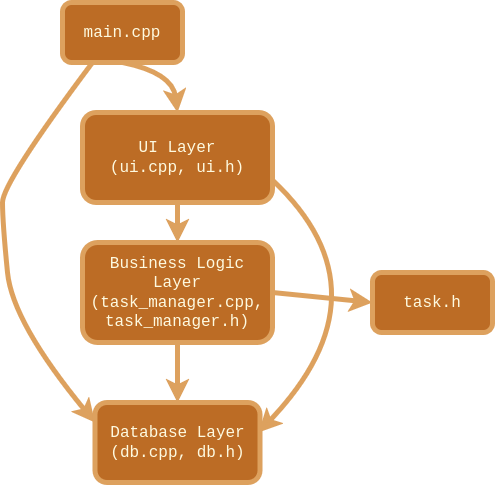

The diagram above was exported from draw.io. Its source (the exported page's mxGraphModel, read from the mxfile embedded in the PNG):
<mxGraphModel dx="1414" dy="964" grid="1" gridSize="10" guides="1" tooltips="1" connect="1" arrows="1" fold="1" page="1" pageScale="1" pageWidth="850" pageHeight="1100" math="0" shadow="0">
  <root>
    <mxCell id="0" />
    <mxCell id="1" parent="0" />
    <mxCell id="oL3ltgi-vvGx_Qk-DuEy-7" edge="1" parent="1" source="oL3ltgi-vvGx_Qk-DuEy-1" style="edgeStyle=none;curved=1;rounded=0;orthogonalLoop=1;jettySize=auto;html=1;exitX=0.5;exitY=1;exitDx=0;exitDy=0;entryX=0.5;entryY=0;entryDx=0;entryDy=0;fontSize=12;startSize=8;endSize=8;strokeWidth=5;labelBackgroundColor=none;fontColor=default;strokeColor=#DDA15E;" target="oL3ltgi-vvGx_Qk-DuEy-3">
      <mxGeometry relative="1" as="geometry">
        <Array as="points">
          <mxPoint x="290" y="240" />
        </Array>
      </mxGeometry>
    </mxCell>
    <mxCell id="oL3ltgi-vvGx_Qk-DuEy-8" edge="1" parent="1" source="oL3ltgi-vvGx_Qk-DuEy-1" style="edgeStyle=none;curved=1;rounded=0;orthogonalLoop=1;jettySize=auto;html=1;exitX=0.25;exitY=1;exitDx=0;exitDy=0;fontSize=12;startSize=8;endSize=8;entryX=0;entryY=0.25;entryDx=0;entryDy=0;strokeWidth=5;labelBackgroundColor=none;fontColor=default;strokeColor=#DDA15E;" target="oL3ltgi-vvGx_Qk-DuEy-5">
      <mxGeometry relative="1" as="geometry">
        <Array as="points">
          <mxPoint x="120" y="350" />
          <mxPoint x="120" y="390" />
          <mxPoint x="130" y="490" />
        </Array>
        <mxPoint x="70" y="570" as="targetPoint" />
      </mxGeometry>
    </mxCell>
    <mxCell id="oL3ltgi-vvGx_Qk-DuEy-1" parent="1" style="rounded=1;whiteSpace=wrap;html=1;fontSize=16;fontFamily=Courier New;strokeWidth=5;labelBackgroundColor=none;fillColor=#BC6C25;strokeColor=#DDA15E;fontColor=#FEFAE0;" value="main.cpp" vertex="1">
      <mxGeometry height="60" width="120" x="180" y="170" as="geometry" />
    </mxCell>
    <mxCell id="oL3ltgi-vvGx_Qk-DuEy-9" edge="1" parent="1" source="oL3ltgi-vvGx_Qk-DuEy-3" style="edgeStyle=none;curved=1;rounded=0;orthogonalLoop=1;jettySize=auto;html=1;exitX=0.5;exitY=1;exitDx=0;exitDy=0;entryX=0.5;entryY=0;entryDx=0;entryDy=0;fontSize=12;startSize=8;endSize=8;strokeWidth=5;labelBackgroundColor=none;fontColor=default;strokeColor=#DDA15E;" target="oL3ltgi-vvGx_Qk-DuEy-4">
      <mxGeometry relative="1" as="geometry" />
    </mxCell>
    <mxCell id="oL3ltgi-vvGx_Qk-DuEy-3" parent="1" style="rounded=1;whiteSpace=wrap;html=1;fontSize=16;fontFamily=Courier New;strokeWidth=5;labelBackgroundColor=none;fillColor=#BC6C25;strokeColor=#DDA15E;fontColor=#FEFAE0;" value="&lt;div&gt;UI Layer&lt;/div&gt;&lt;div&gt;(ui.cpp, ui.h)&lt;/div&gt;" vertex="1">
      <mxGeometry height="90" width="190" x="200" y="280" as="geometry" />
    </mxCell>
    <mxCell id="oL3ltgi-vvGx_Qk-DuEy-10" edge="1" parent="1" source="oL3ltgi-vvGx_Qk-DuEy-4" style="edgeStyle=none;curved=1;rounded=0;orthogonalLoop=1;jettySize=auto;html=1;exitX=0.5;exitY=1;exitDx=0;exitDy=0;entryX=0.5;entryY=0;entryDx=0;entryDy=0;fontSize=12;startSize=8;endSize=8;strokeWidth=5;labelBackgroundColor=none;fontColor=default;strokeColor=#DDA15E;" target="oL3ltgi-vvGx_Qk-DuEy-5">
      <mxGeometry relative="1" as="geometry" />
    </mxCell>
    <mxCell id="oL3ltgi-vvGx_Qk-DuEy-11" edge="1" parent="1" source="oL3ltgi-vvGx_Qk-DuEy-4" style="edgeStyle=none;curved=1;rounded=0;orthogonalLoop=1;jettySize=auto;html=1;exitX=1;exitY=0.5;exitDx=0;exitDy=0;entryX=0;entryY=0.5;entryDx=0;entryDy=0;fontSize=12;startSize=8;endSize=8;strokeWidth=5;labelBackgroundColor=none;fontColor=default;strokeColor=#DDA15E;" target="oL3ltgi-vvGx_Qk-DuEy-6">
      <mxGeometry relative="1" as="geometry" />
    </mxCell>
    <mxCell id="oL3ltgi-vvGx_Qk-DuEy-4" parent="1" style="rounded=1;whiteSpace=wrap;html=1;fontSize=16;fontFamily=Courier New;strokeWidth=5;labelBackgroundColor=none;fillColor=#BC6C25;strokeColor=#DDA15E;fontColor=#FEFAE0;" value="&lt;div&gt;Business Logic Layer&lt;/div&gt;&lt;div&gt;(task_manager.cpp,&lt;/div&gt;&lt;div&gt;task_manager.h)&lt;/div&gt;" vertex="1">
      <mxGeometry height="100" width="190" x="200" y="410" as="geometry" />
    </mxCell>
    <mxCell id="oL3ltgi-vvGx_Qk-DuEy-5" parent="1" style="rounded=1;whiteSpace=wrap;html=1;fontSize=16;fontFamily=Courier New;strokeWidth=5;labelBackgroundColor=none;fillColor=#BC6C25;strokeColor=#DDA15E;fontColor=#FEFAE0;" value="&lt;div&gt;Database Layer&lt;/div&gt;&lt;div&gt;(db.cpp, db.h)&lt;/div&gt;" vertex="1">
      <mxGeometry height="80" width="165" x="212.5" y="570" as="geometry" />
    </mxCell>
    <mxCell id="oL3ltgi-vvGx_Qk-DuEy-6" parent="1" style="rounded=1;whiteSpace=wrap;html=1;fontSize=16;fontFamily=Courier New;strokeWidth=5;labelBackgroundColor=none;fillColor=#BC6C25;strokeColor=#DDA15E;fontColor=#FEFAE0;" value="task.h" vertex="1">
      <mxGeometry height="60" width="120" x="490" y="440" as="geometry" />
    </mxCell>
    <mxCell id="oL3ltgi-vvGx_Qk-DuEy-12" edge="1" parent="1" source="oL3ltgi-vvGx_Qk-DuEy-3" style="edgeStyle=none;curved=1;rounded=0;orthogonalLoop=1;jettySize=auto;html=1;exitX=1;exitY=0.75;exitDx=0;exitDy=0;entryX=0.991;entryY=0.375;entryDx=0;entryDy=0;entryPerimeter=0;fontSize=12;startSize=8;endSize=8;strokeWidth=5;labelBackgroundColor=none;fontColor=default;strokeColor=#DDA15E;" target="oL3ltgi-vvGx_Qk-DuEy-5">
      <mxGeometry relative="1" as="geometry">
        <Array as="points">
          <mxPoint x="510" y="460" />
        </Array>
      </mxGeometry>
    </mxCell>
  </root>
</mxGraphModel>